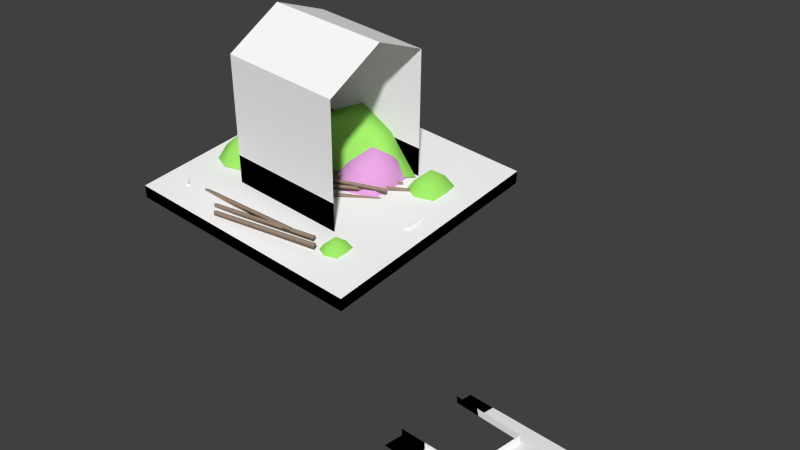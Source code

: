 # Source: tree_house.blend  (saved by Blender 2.65.0; exported with 4.5.12 LTS)
import bpy
from mathutils import Matrix  # noqa: F401  (used for matrix-valued properties, if any)

bpy.ops.wm.read_factory_settings(use_empty=True)
scene = bpy.context.scene
scene.name = 'Scene'

# ---- collections
col_collection_1 = bpy.data.collections.new('Collection 1'); scene.collection.children.link(col_collection_1)

# ---- materials (node trees are filled in below, after node groups)
mat_wood = bpy.data.materials.new('wood')
mat_wood.alpha_threshold = 0.0
mat_wood.use_transparent_shadow = False
mat_wood.diffuse_color = (1.0, 1.0, 1.0, 1.0)
mat_wood.roughness = 0.5
mat_wood.line_color = (0.0, 0.0, 0.0, 1.0)
mat_color = bpy.data.materials.new('color')
mat_color.alpha_threshold = 0.0
mat_color.use_transparent_shadow = False
mat_color.diffuse_color = (0.0, 0.0, 0.0, 1.0)
mat_color.roughness = 0.5
mat_color.line_color = (0.0, 0.0, 0.0, 1.0)
mat_fruit2 = bpy.data.materials.new('fruit2')
mat_fruit2.alpha_threshold = 0.0
mat_fruit2.use_transparent_shadow = False
mat_fruit2.diffuse_color = (0.3454, 0.8, 0.1369, 1.0)
mat_fruit2.roughness = 0.5
mat_fruit2.line_color = (0.0, 0.0, 0.0, 1.0)
mat_branch = bpy.data.materials.new('branch')
mat_branch.alpha_threshold = 0.0
mat_branch.use_transparent_shadow = False
mat_branch.diffuse_color = (0.3264, 0.2445, 0.1856, 1.0)
mat_branch.roughness = 0.5
mat_branch.line_color = (0.0, 0.0, 0.0, 1.0)
mat_fruit = bpy.data.materials.new('fruit')
mat_fruit.alpha_threshold = 0.0
mat_fruit.use_transparent_shadow = False
mat_fruit.diffuse_color = (0.8, 0.3709, 0.7651, 1.0)
mat_fruit.roughness = 0.5
mat_fruit.line_color = (0.0, 0.0, 0.0, 1.0)

# ---- material node trees

# ---- world
world_world = bpy.data.worlds.new('World'); scene.world = world_world
world_world.color = (0.05088, 0.05088, 0.05088)
world_world.use_sun_shadow = False
world_world.sun_shadow_jitter_overblur = 0.0
world_world.cycles.sampling_method = 'MANUAL'
world_world.cycles.sample_map_resolution = 256

# ---- meshes
me_cube_009 = bpy.data.meshes.new('Cube.009')
me_cube_009.from_pydata([(-0.5066, 0.6514, 0.7693), (0.8173, 0.6514, 0.7693), (-0.5066, 0.6514, 0.8836), (0.8173, 0.6514, 0.8836), (-0.5066, 0.6514, 0.7693), (0.8173, 0.6514, 0.7693), (-0.5066, 0.6514, 0.8836), (0.8173, 0.6514, 0.8836), (0.8173, 0.03437, 0.8836), (-0.5066, 0.03068, 0.8836), (-0.5066, 0.02584, 0.7693), (0.8173, 0.03017, 0.7693), (0.4071, 0.01992, 0.8836), (0.3441, 0.1806, 0.8836), (0.08776, 0.1835, 0.8836), (0.01141, 0.02934, 0.8836), (-0.5066, 0.1066, 0.8836), (-0.5066, 0.1435, 0.7693)], [], [(0, 17, 16, 2), (1, 0, 2, 3), (7, 6, 9, 15, 14, 13, 12, 8), (5, 11, 10, 4)])
me_cube_009.polygons.foreach_set('material_index', [1, 1, 0, 0])
_uv = me_cube_009.uv_layers.new(name='UVMap')
_uv.uv.foreach_set('vector', [9.965e-05, 9.926e-05, 0.3782, 9.926e-05, 0.4056, 9.926e-05, 9.965e-05, 9.926e-05, 9.926e-05, 0.9856, 9.965e-05, 9.926e-05, 9.965e-05, 9.926e-05, 9.926e-05, 0.9856, 9.926e-05, 0.9856, 9.965e-05, 9.926e-05, 0.4622, 9.926e-05, 0.4631, 0.3856, 0.3482, 0.4425, 0.3504, 0.6335, 0.4701, 0.6804, 0.4594, 0.9856, 9.926e-05, 0.9856, 0.4625, 0.9856, 0.4658, 9.926e-05, 9.965e-05, 9.926e-05])
me_cube_009.materials.append(mat_wood)
me_cube_009.materials.append(mat_color)
me_cube_009.use_remesh_preserve_volume = False
me_cube_009.use_remesh_preserve_attributes = False
me_cube_009.use_mirror_vertex_groups = False
me_cube_009.update()
me_cube_007 = bpy.data.meshes.new('Cube.007')
me_cube_007.from_pydata([(-0.2854, -0.4688, 0.8881), (-0.2854, 0.4593, 0.8881), (-0.2854, -0.4688, 2.02), (-0.2854, 0.4593, 2.02), (0.6427, 0.4593, 2.02), (0.6427, -0.4688, 2.02), (0.6427, 0.01711, 2.256), (-0.2854, -0.0002316, 2.256), (-0.2854, -0.4688, 1.142), (-0.2854, 0.4593, 1.144)], [], [(8, 9, 1, 0), (6, 4, 3, 7), (5, 6, 7, 2), (2, 7, 3, 9, 8)])
me_cube_007.polygons.foreach_set('material_index', [1, 0, 0, 0])
_uv = me_cube_007.uv_layers.new(name='UVMap')
_uv.uv.foreach_set('vector', [0.7239, 0.2239, 8.507e-05, 0.2258, 8.507e-05, 8.507e-05, 0.7239, 8.535e-05, 0.9999, 0.5235, 0.9999, 0.9999, 9.998e-05, 0.9999, 0.0001, 0.5049, 0.9999, 9.998e-05, 0.9999, 0.5235, 0.0001, 0.5049, 0.0001, 0.0001001, 0.7239, 0.9999, 0.3585, 0.9999, 8.507e-05, 0.9999, 8.507e-05, 0.2258, 0.7239, 0.2239])
me_cube_007.materials.append(mat_wood)
me_cube_007.materials.append(mat_color)
me_cube_007.use_remesh_preserve_volume = False
me_cube_007.use_remesh_preserve_attributes = False
me_cube_007.use_mirror_vertex_groups = False
me_cube_007.update()
me_cube_006 = bpy.data.meshes.new('Cube.006')
me_cube_006.from_pydata([(-0.2854, 0.4593, 0.8881), (0.6427, 0.4593, 0.8881), (-0.2854, 0.4593, 2.02), (0.6427, 0.4593, 2.02), (0.6427, 0.4593, 1.146), (-0.2854, 0.4593, 1.144)], [], [(5, 4, 1, 0), (2, 3, 4, 5)])
me_cube_006.polygons.foreach_set('material_index', [1, 0])
_uv = me_cube_006.uv_layers.new(name='UVMap')
_uv.uv.foreach_set('vector', [0.7239, 0.2258, 8.507e-05, 0.2279, 8.507e-05, 8.507e-05, 0.7239, 8.53e-05, 0.7239, 0.9999, 8.507e-05, 0.9999, 8.507e-05, 0.2279, 0.7239, 0.2258])
me_cube_006.materials.append(mat_wood)
me_cube_006.materials.append(mat_color)
me_cube_006.use_remesh_preserve_volume = False
me_cube_006.use_remesh_preserve_attributes = False
me_cube_006.use_mirror_vertex_groups = False
me_cube_006.update()
me_cube_005 = bpy.data.meshes.new('Cube.005')
me_cube_005.from_pydata([(-0.2854, -0.4688, 0.8881), (0.6427, -0.4688, 0.8881), (-0.2854, -0.4688, 2.02), (0.6427, -0.4688, 2.02), (-0.2854, -0.4688, 1.142), (0.6427, -0.4688, 1.145)], [], [(5, 4, 0, 1), (3, 2, 4, 5)])
me_cube_005.polygons.foreach_set('material_index', [1, 0])
_uv = me_cube_005.uv_layers.new(name='UVMap')
_uv.uv.foreach_set('vector', [0.7239, 0.2273, 8.507e-05, 0.2239, 8.507e-05, 8.507e-05, 0.7239, 8.516e-05, 0.7239, 0.9999, 8.507e-05, 0.9999, 8.507e-05, 0.2239, 0.7239, 0.2273])
me_cube_005.materials.append(mat_wood)
me_cube_005.materials.append(mat_color)
me_cube_005.use_remesh_preserve_volume = False
me_cube_005.use_remesh_preserve_attributes = False
me_cube_005.use_mirror_vertex_groups = False
me_cube_005.update()
me_cone_006 = bpy.data.meshes.new('Cone.006')
me_cone_006.from_pydata([(0.0, 1.0, -0.9718), (1.0, -4.371e-08, -0.9718), (-8.742e-08, -1.0, -0.9718), (0.0, 0.0, 0.4249), (-1.0, 1.192e-08, -0.9718), (0.59, -0.4896, -0.9718), (-0.7595, -0.624, -0.9718), (-0.6365, 7.59e-09, -0.2447), (-0.4782, -0.3929, -0.2312), (0.3373, -0.2799, -0.115), (0.524, -2.291e-08, -0.01981), (-5.07e-08, -0.5799, -0.1316)], [], [(3, 7, 8), (0, 3, 10, 1), (4, 7, 3, 0), (3, 11, 9), (10, 3, 9), (11, 3, 8), (1, 10, 9, 5), (2, 11, 8, 6), (11, 2, 5, 9), (7, 4, 6, 8)])
me_cone_006.polygons.foreach_set('use_smooth', [True] * 10)
_uv = me_cone_006.uv_layers.new(name='UVMap')
_uv.uv.foreach_set('vector', [0.3998, 0.514, 0.2198, 0.699, 0.1943, 0.4684, 0.6992, 1.273, 0.3998, 0.514, 0.5313, 0.4215, 0.925, 0.07058, -0.08169, 1.05, 0.2198, 0.699, 0.3998, 0.514, 0.6992, 1.273, 0.3998, 0.514, 0.3178, 0.2834, 0.4514, 0.3142, 0.5313, 0.4215, 0.3998, 0.514, 0.4514, 0.3142, 0.3178, 0.2834, 0.3998, 0.514, 0.1943, 0.4684, 0.925, 0.07058, 0.5313, 0.4215, 0.4514, 0.3142, 0.5948, -0.2726, 0.08183, -0.2726, 0.3178, 0.2834, 0.1943, 0.4684, -0.1981, 0.4358, 0.3178, 0.2834, 0.08183, -0.2726, 0.5948, -0.2726, 0.4514, 0.3142, 0.2198, 0.699, -0.08169, 1.05, -0.1981, 0.4358, 0.1943, 0.4684])
me_cone_006.materials.append(mat_fruit2)
me_cone_006.use_remesh_preserve_volume = False
me_cone_006.use_remesh_preserve_attributes = False
me_cone_006.use_mirror_vertex_groups = False
me_cone_006.update()
me_cone_005 = bpy.data.meshes.new('Cone.005')
me_cone_005.from_pydata([(0.0, 1.0, -0.9718), (1.0, -4.371e-08, -0.9718), (-8.742e-08, -1.0, -0.9718), (0.0, 0.0, 0.4249), (-1.0, 1.192e-08, -0.9718), (0.59, -0.4896, -0.9718), (-0.7595, -0.624, -0.9718), (-0.6365, 7.59e-09, -0.2447), (-0.4782, -0.3929, -0.2312), (0.3373, -0.2799, -0.115), (0.524, -2.291e-08, -0.01981), (-5.07e-08, -0.5799, -0.1316)], [], [(3, 7, 8), (0, 3, 10, 1), (4, 7, 3, 0), (3, 11, 9), (10, 3, 9), (11, 3, 8), (1, 10, 9, 5), (2, 11, 8, 6), (11, 2, 5, 9), (7, 4, 6, 8)])
me_cone_005.polygons.foreach_set('use_smooth', [True] * 10)
_uv = me_cone_005.uv_layers.new(name='UVMap')
_uv.uv.foreach_set('vector', [0.3998, 0.514, 0.2198, 0.699, 0.1943, 0.4684, 0.6992, 1.273, 0.3998, 0.514, 0.5313, 0.4215, 0.925, 0.07058, -0.08169, 1.05, 0.2198, 0.699, 0.3998, 0.514, 0.6992, 1.273, 0.3998, 0.514, 0.3178, 0.2834, 0.4514, 0.3142, 0.5313, 0.4215, 0.3998, 0.514, 0.4514, 0.3142, 0.3178, 0.2834, 0.3998, 0.514, 0.1943, 0.4684, 0.925, 0.07058, 0.5313, 0.4215, 0.4514, 0.3142, 0.5948, -0.2726, 0.08183, -0.2726, 0.3178, 0.2834, 0.1943, 0.4684, -0.1981, 0.4358, 0.3178, 0.2834, 0.08183, -0.2726, 0.5948, -0.2726, 0.4514, 0.3142, 0.2198, 0.699, -0.08169, 1.05, -0.1981, 0.4358, 0.1943, 0.4684])
me_cone_005.materials.append(mat_fruit2)
me_cone_005.use_remesh_preserve_volume = False
me_cone_005.use_remesh_preserve_attributes = False
me_cone_005.use_mirror_vertex_groups = False
me_cone_005.update()
me_cone_004 = bpy.data.meshes.new('Cone.004')
me_cone_004.from_pydata([(0.0, 1.0, -0.9718), (1.0, -4.371e-08, -0.9718), (-8.742e-08, -1.0, -0.9718), (0.0, 0.0, 0.4249), (-1.0, 1.192e-08, -0.9718), (0.59, -0.4896, -0.9718), (-0.7595, -0.624, -0.9718), (-0.6365, 7.59e-09, -0.2447), (-0.4782, -0.3929, -0.2312), (0.3373, -0.2799, -0.115), (0.524, -2.291e-08, -0.01981), (-5.07e-08, -0.5799, -0.1316)], [], [(3, 7, 8), (0, 3, 10, 1), (4, 7, 3, 0), (3, 11, 9), (10, 3, 9), (11, 3, 8), (1, 10, 9, 5), (2, 11, 8, 6), (11, 2, 5, 9), (7, 4, 6, 8)])
me_cone_004.polygons.foreach_set('use_smooth', [True] * 10)
_uv = me_cone_004.uv_layers.new(name='UVMap')
_uv.uv.foreach_set('vector', [0.3998, 0.514, 0.2198, 0.699, 0.1943, 0.4684, 0.6992, 1.273, 0.3998, 0.514, 0.5313, 0.4215, 0.925, 0.07058, -0.08169, 1.05, 0.2198, 0.699, 0.3998, 0.514, 0.6992, 1.273, 0.3998, 0.514, 0.3178, 0.2834, 0.4514, 0.3142, 0.5313, 0.4215, 0.3998, 0.514, 0.4514, 0.3142, 0.3178, 0.2834, 0.3998, 0.514, 0.1943, 0.4684, 0.925, 0.07058, 0.5313, 0.4215, 0.4514, 0.3142, 0.5948, -0.2726, 0.08183, -0.2726, 0.3178, 0.2834, 0.1943, 0.4684, -0.1981, 0.4358, 0.3178, 0.2834, 0.08183, -0.2726, 0.5948, -0.2726, 0.4514, 0.3142, 0.2198, 0.699, -0.08169, 1.05, -0.1981, 0.4358, 0.1943, 0.4684])
me_cone_004.materials.append(mat_fruit2)
me_cone_004.use_remesh_preserve_volume = False
me_cone_004.use_remesh_preserve_attributes = False
me_cone_004.use_mirror_vertex_groups = False
me_cone_004.update()
me_cone_003 = bpy.data.meshes.new('Cone.003')
me_cone_003.from_pydata([(0.0, 1.0, -0.9718), (1.0, -4.371e-08, -0.9718), (-8.742e-08, -1.0, -0.9718), (0.0, 0.0, 0.4249), (-1.0, 1.192e-08, -0.9718), (0.59, -0.4896, -0.9718), (-0.7595, -0.624, -0.9718), (-0.6365, 7.59e-09, -0.2447), (-0.4782, -0.3929, -0.2312), (0.3373, -0.2799, -0.115), (0.524, -2.291e-08, -0.01981), (-5.07e-08, -0.5799, -0.1316)], [], [(3, 7, 8), (0, 3, 10, 1), (4, 7, 3, 0), (3, 11, 9), (10, 3, 9), (11, 3, 8), (1, 10, 9, 5), (2, 11, 8, 6), (11, 2, 5, 9), (7, 4, 6, 8)])
me_cone_003.polygons.foreach_set('use_smooth', [True] * 10)
_uv = me_cone_003.uv_layers.new(name='UVMap')
_uv.uv.foreach_set('vector', [0.3998, 0.514, 0.2198, 0.699, 0.1943, 0.4684, 0.6992, 1.273, 0.3998, 0.514, 0.5313, 0.4215, 0.925, 0.07058, -0.08169, 1.05, 0.2198, 0.699, 0.3998, 0.514, 0.6992, 1.273, 0.3998, 0.514, 0.3178, 0.2834, 0.4514, 0.3142, 0.5313, 0.4215, 0.3998, 0.514, 0.4514, 0.3142, 0.3178, 0.2834, 0.3998, 0.514, 0.1943, 0.4684, 0.925, 0.07058, 0.5313, 0.4215, 0.4514, 0.3142, 0.5948, -0.2726, 0.08183, -0.2726, 0.3178, 0.2834, 0.1943, 0.4684, -0.1981, 0.4358, 0.3178, 0.2834, 0.08183, -0.2726, 0.5948, -0.2726, 0.4514, 0.3142, 0.2198, 0.699, -0.08169, 1.05, -0.1981, 0.4358, 0.1943, 0.4684])
me_cone_003.materials.append(mat_fruit2)
me_cone_003.use_remesh_preserve_volume = False
me_cone_003.use_remesh_preserve_attributes = False
me_cone_003.use_mirror_vertex_groups = False
me_cone_003.update()
me_cone_002 = bpy.data.meshes.new('Cone.002')
me_cone_002.from_pydata([(0.0, 1.0, -0.9718), (1.0, -4.371e-08, -0.9718), (-8.742e-08, -1.0, -0.9718), (0.0, 0.0, 0.4249), (-1.0, 1.192e-08, -0.9718), (0.59, -0.4896, -0.9718), (-0.7595, -0.624, -0.9718), (-0.6365, 7.59e-09, -0.2447), (-0.4782, -0.3929, -0.2312), (0.3373, -0.2799, -0.115), (0.524, -2.291e-08, -0.01981), (-5.07e-08, -0.5799, -0.1316)], [], [(3, 7, 8), (0, 3, 10, 1), (4, 7, 3, 0), (3, 11, 9), (10, 3, 9), (11, 3, 8), (1, 10, 9, 5), (2, 11, 8, 6), (11, 2, 5, 9), (7, 4, 6, 8)])
me_cone_002.polygons.foreach_set('use_smooth', [True] * 10)
_uv = me_cone_002.uv_layers.new(name='UVMap')
_uv.uv.foreach_set('vector', [0.3998, 0.514, 0.2198, 0.699, 0.1943, 0.4684, 0.6992, 1.273, 0.3998, 0.514, 0.5313, 0.4215, 0.925, 0.07058, -0.08169, 1.05, 0.2198, 0.699, 0.3998, 0.514, 0.6992, 1.273, 0.3998, 0.514, 0.3178, 0.2834, 0.4514, 0.3142, 0.5313, 0.4215, 0.3998, 0.514, 0.4514, 0.3142, 0.3178, 0.2834, 0.3998, 0.514, 0.1943, 0.4684, 0.925, 0.07058, 0.5313, 0.4215, 0.4514, 0.3142, 0.5948, -0.2726, 0.08183, -0.2726, 0.3178, 0.2834, 0.1943, 0.4684, -0.1981, 0.4358, 0.3178, 0.2834, 0.08183, -0.2726, 0.5948, -0.2726, 0.4514, 0.3142, 0.2198, 0.699, -0.08169, 1.05, -0.1981, 0.4358, 0.1943, 0.4684])
me_cone_002.materials.append(mat_fruit2)
me_cone_002.use_remesh_preserve_volume = False
me_cone_002.use_remesh_preserve_attributes = False
me_cone_002.use_mirror_vertex_groups = False
me_cone_002.update()
me_cylinder_008 = bpy.data.meshes.new('Cylinder.008')
me_cylinder_008.from_pydata([(0.0, 1.0, -1.0), (0.0, 1.0, 1.0), (0.866, -0.5, -1.0), (0.866, -0.5, 1.0), (-0.866, -0.5, -1.0), (-0.866, -0.5, 1.0)], [], [(0, 1, 3, 2), (3, 1, 5), (2, 3, 5, 4), (4, 5, 1, 0), (0, 2, 4)])
me_cylinder_008.polygons.foreach_set('use_smooth', [True] * 5)
_uv = me_cylinder_008.uv_layers.new(name='UV coord')
_uv.uv.foreach_set('vector', [0.0, 0.0, 1.0, 0.0, 1.0, 1.0, 0.0, 1.0, 0.0, 0.0, 1.0, 0.0, 1.0, 1.0, 0.0, 0.0, 1.0, 0.0, 1.0, 1.0, 0.0, 1.0, 0.0, 0.0, 1.0, 0.0, 1.0, 1.0, 0.0, 1.0, 0.0, 0.0, 1.0, 0.0, 1.0, 1.0])
me_cylinder_008.materials.append(mat_branch)
me_cylinder_008.use_remesh_preserve_volume = False
me_cylinder_008.use_remesh_preserve_attributes = False
me_cylinder_008.use_mirror_vertex_groups = False
me_cylinder_008.update()
me_cone_001 = bpy.data.meshes.new('Cone.001')
me_cone_001.from_pydata([(0.0, 1.0, -0.9718), (1.0, -4.371e-08, -0.9718), (-8.742e-08, -1.0, -0.9718), (0.0, 0.0, 0.4249), (-1.0, 1.192e-08, -0.9718), (0.59, -0.4896, -0.9718), (-0.7595, -0.624, -0.9718), (-0.6365, 7.59e-09, -0.2447), (-0.4782, -0.3929, -0.2312), (0.3373, -0.2799, -0.115), (0.524, -2.291e-08, -0.01981), (-5.07e-08, -0.5799, -0.1316)], [], [(3, 7, 8), (0, 3, 10, 1), (4, 7, 3, 0), (3, 11, 9), (10, 3, 9), (11, 3, 8), (1, 10, 9, 5), (2, 11, 8, 6), (11, 2, 5, 9), (7, 4, 6, 8)])
me_cone_001.polygons.foreach_set('use_smooth', [True] * 10)
_uv = me_cone_001.uv_layers.new(name='UVMap')
_uv.uv.foreach_set('vector', [0.3998, 0.514, 0.2198, 0.699, 0.1943, 0.4684, 0.6992, 1.273, 0.3998, 0.514, 0.5313, 0.4215, 0.925, 0.07058, -0.08169, 1.05, 0.2198, 0.699, 0.3998, 0.514, 0.6992, 1.273, 0.3998, 0.514, 0.3178, 0.2834, 0.4514, 0.3142, 0.5313, 0.4215, 0.3998, 0.514, 0.4514, 0.3142, 0.3178, 0.2834, 0.3998, 0.514, 0.1943, 0.4684, 0.925, 0.07058, 0.5313, 0.4215, 0.4514, 0.3142, 0.5948, -0.2726, 0.08183, -0.2726, 0.3178, 0.2834, 0.1943, 0.4684, -0.1981, 0.4358, 0.3178, 0.2834, 0.08183, -0.2726, 0.5948, -0.2726, 0.4514, 0.3142, 0.2198, 0.699, -0.08169, 1.05, -0.1981, 0.4358, 0.1943, 0.4684])
me_cone_001.materials.append(mat_fruit)
me_cone_001.use_remesh_preserve_volume = False
me_cone_001.use_remesh_preserve_attributes = False
me_cone_001.use_mirror_vertex_groups = False
me_cone_001.update()
me_cylinder_007 = bpy.data.meshes.new('Cylinder.007')
me_cylinder_007.from_pydata([(0.0, 1.0, -1.0), (0.0, 1.0, 1.0), (0.866, -0.5, -1.0), (0.866, -0.5, 1.0), (-0.866, -0.5, -1.0), (-0.866, -0.5, 1.0)], [], [(0, 1, 3, 2), (3, 1, 5), (2, 3, 5, 4), (4, 5, 1, 0), (0, 2, 4)])
me_cylinder_007.polygons.foreach_set('use_smooth', [True] * 5)
_uv = me_cylinder_007.uv_layers.new(name='UV coord')
_uv.uv.foreach_set('vector', [0.0, 0.0, 1.0, 0.0, 1.0, 1.0, 0.0, 1.0, 0.0, 0.0, 1.0, 0.0, 1.0, 1.0, 0.0, 0.0, 1.0, 0.0, 1.0, 1.0, 0.0, 1.0, 0.0, 0.0, 1.0, 0.0, 1.0, 1.0, 0.0, 1.0, 0.0, 0.0, 1.0, 0.0, 1.0, 1.0])
me_cylinder_007.materials.append(mat_branch)
me_cylinder_007.use_remesh_preserve_volume = False
me_cylinder_007.use_remesh_preserve_attributes = False
me_cylinder_007.use_mirror_vertex_groups = False
me_cylinder_007.update()
me_cylinder_006 = bpy.data.meshes.new('Cylinder.006')
me_cylinder_006.from_pydata([(0.0, 1.0, -1.0), (0.0, 1.0, 1.0), (0.866, -0.5, -1.0), (0.866, -0.5, 1.0), (-0.866, -0.5, -1.0), (-0.866, -0.5, 1.0)], [], [(0, 1, 3, 2), (3, 1, 5), (2, 3, 5, 4), (4, 5, 1, 0), (0, 2, 4)])
me_cylinder_006.polygons.foreach_set('use_smooth', [True] * 5)
_uv = me_cylinder_006.uv_layers.new(name='UV coord')
_uv.uv.foreach_set('vector', [0.0, 0.0, 1.0, 0.0, 1.0, 1.0, 0.0, 1.0, 0.0, 0.0, 1.0, 0.0, 1.0, 1.0, 0.0, 0.0, 1.0, 0.0, 1.0, 1.0, 0.0, 1.0, 0.0, 0.0, 1.0, 0.0, 1.0, 1.0, 0.0, 1.0, 0.0, 0.0, 1.0, 0.0, 1.0, 1.0])
me_cylinder_006.materials.append(mat_branch)
me_cylinder_006.use_remesh_preserve_volume = False
me_cylinder_006.use_remesh_preserve_attributes = False
me_cylinder_006.use_mirror_vertex_groups = False
me_cylinder_006.update()
me_cylinder_005 = bpy.data.meshes.new('Cylinder.005')
me_cylinder_005.from_pydata([(0.0, 1.0, -1.0), (0.0, 1.0, 1.0), (0.866, -0.5, -1.0), (0.866, -0.5, 1.0), (-0.866, -0.5, -1.0), (-0.866, -0.5, 1.0)], [], [(0, 1, 3, 2), (3, 1, 5), (2, 3, 5, 4), (4, 5, 1, 0), (0, 2, 4)])
me_cylinder_005.polygons.foreach_set('use_smooth', [True] * 5)
_uv = me_cylinder_005.uv_layers.new(name='UV coord')
_uv.uv.foreach_set('vector', [0.0, 0.0, 1.0, 0.0, 1.0, 1.0, 0.0, 1.0, 0.0, 0.0, 1.0, 0.0, 1.0, 1.0, 0.0, 0.0, 1.0, 0.0, 1.0, 1.0, 0.0, 1.0, 0.0, 0.0, 1.0, 0.0, 1.0, 1.0, 0.0, 1.0, 0.0, 0.0, 1.0, 0.0, 1.0, 1.0])
me_cylinder_005.materials.append(mat_branch)
me_cylinder_005.use_remesh_preserve_volume = False
me_cylinder_005.use_remesh_preserve_attributes = False
me_cylinder_005.use_mirror_vertex_groups = False
me_cylinder_005.update()
me_cylinder_004 = bpy.data.meshes.new('Cylinder.004')
me_cylinder_004.from_pydata([(0.0, 1.0, -1.0), (0.0, 1.0, 1.0), (0.866, -0.5, -1.0), (0.866, -0.5, 1.0), (-0.866, -0.5, -1.0), (-0.866, -0.5, 1.0)], [], [(0, 1, 3, 2), (3, 1, 5), (2, 3, 5, 4), (4, 5, 1, 0), (0, 2, 4)])
me_cylinder_004.polygons.foreach_set('use_smooth', [True] * 5)
_uv = me_cylinder_004.uv_layers.new(name='UV coord')
_uv.uv.foreach_set('vector', [0.0, 0.0, 1.0, 0.0, 1.0, 1.0, 0.0, 1.0, 0.0, 0.0, 1.0, 0.0, 1.0, 1.0, 0.0, 0.0, 1.0, 0.0, 1.0, 1.0, 0.0, 1.0, 0.0, 0.0, 1.0, 0.0, 1.0, 1.0, 0.0, 1.0, 0.0, 0.0, 1.0, 0.0, 1.0, 1.0])
me_cylinder_004.materials.append(mat_branch)
me_cylinder_004.use_remesh_preserve_volume = False
me_cylinder_004.use_remesh_preserve_attributes = False
me_cylinder_004.use_mirror_vertex_groups = False
me_cylinder_004.update()
me_cylinder_003 = bpy.data.meshes.new('Cylinder.003')
me_cylinder_003.from_pydata([(0.0, 1.0, -1.0), (0.0, 1.0, 1.0), (0.866, -0.5, -1.0), (0.866, -0.5, 1.0), (-0.866, -0.5, -1.0), (-0.866, -0.5, 1.0)], [], [(0, 1, 3, 2), (3, 1, 5), (2, 3, 5, 4), (4, 5, 1, 0), (0, 2, 4)])
me_cylinder_003.polygons.foreach_set('use_smooth', [True] * 5)
_uv = me_cylinder_003.uv_layers.new(name='UV coord')
_uv.uv.foreach_set('vector', [0.0, 0.0, 1.0, 0.0, 1.0, 1.0, 0.0, 1.0, 0.0, 0.0, 1.0, 0.0, 1.0, 1.0, 0.0, 0.0, 1.0, 0.0, 1.0, 1.0, 0.0, 1.0, 0.0, 0.0, 1.0, 0.0, 1.0, 1.0, 0.0, 1.0, 0.0, 0.0, 1.0, 0.0, 1.0, 1.0])
me_cylinder_003.materials.append(mat_branch)
me_cylinder_003.use_remesh_preserve_volume = False
me_cylinder_003.use_remesh_preserve_attributes = False
me_cylinder_003.use_mirror_vertex_groups = False
me_cylinder_003.update()
me_cylinder_002 = bpy.data.meshes.new('Cylinder.002')
me_cylinder_002.from_pydata([(0.0, 1.0, -1.0), (0.0, 1.0, 1.0), (0.866, -0.5, -1.0), (0.866, -0.5, 1.0), (-0.866, -0.5, -1.0), (-0.866, -0.5, 1.0)], [], [(0, 1, 3, 2), (3, 1, 5), (2, 3, 5, 4), (4, 5, 1, 0), (0, 2, 4)])
me_cylinder_002.polygons.foreach_set('use_smooth', [True] * 5)
_uv = me_cylinder_002.uv_layers.new(name='UV coord')
_uv.uv.foreach_set('vector', [0.0, 0.0, 1.0, 0.0, 1.0, 1.0, 0.0, 1.0, 0.0, 0.0, 1.0, 0.0, 1.0, 1.0, 0.0, 0.0, 1.0, 0.0, 1.0, 1.0, 0.0, 1.0, 0.0, 0.0, 1.0, 0.0, 1.0, 1.0, 0.0, 1.0, 0.0, 0.0, 1.0, 0.0, 1.0, 1.0])
me_cylinder_002.materials.append(mat_branch)
me_cylinder_002.use_remesh_preserve_volume = False
me_cylinder_002.use_remesh_preserve_attributes = False
me_cylinder_002.use_mirror_vertex_groups = False
me_cylinder_002.update()
me_cylinder_001 = bpy.data.meshes.new('Cylinder.001')
me_cylinder_001.from_pydata([(0.0, 1.0, -1.0), (0.0, 1.0, 1.0), (0.866, -0.5, -1.0), (0.866, -0.5, 1.0), (-0.866, -0.5, -1.0), (-0.866, -0.5, 1.0)], [], [(0, 1, 3, 2), (3, 1, 5), (2, 3, 5, 4), (4, 5, 1, 0), (0, 2, 4)])
me_cylinder_001.polygons.foreach_set('use_smooth', [True] * 5)
_uv = me_cylinder_001.uv_layers.new(name='UV coord')
_uv.uv.foreach_set('vector', [0.0, 0.0, 1.0, 0.0, 1.0, 1.0, 0.0, 1.0, 0.0, 0.0, 1.0, 0.0, 1.0, 1.0, 0.0, 0.0, 1.0, 0.0, 1.0, 1.0, 0.0, 1.0, 0.0, 0.0, 1.0, 0.0, 1.0, 1.0, 0.0, 1.0, 0.0, 0.0, 1.0, 0.0, 1.0, 1.0])
me_cylinder_001.materials.append(mat_branch)
me_cylinder_001.use_remesh_preserve_volume = False
me_cylinder_001.use_remesh_preserve_attributes = False
me_cylinder_001.use_mirror_vertex_groups = False
me_cylinder_001.update()
me_cylinder = bpy.data.meshes.new('Cylinder')
me_cylinder.from_pydata([(0.0, 1.0, -1.0), (0.0, 1.0, 1.0), (0.866, -0.5, -1.0), (0.866, -0.5, 1.0), (-0.866, -0.5, -1.0), (-0.866, -0.5, 1.0)], [], [(0, 1, 3, 2), (3, 1, 5), (2, 3, 5, 4), (4, 5, 1, 0), (0, 2, 4)])
me_cylinder.polygons.foreach_set('use_smooth', [True] * 5)
_uv = me_cylinder.uv_layers.new(name='UV coord')
_uv.uv.foreach_set('vector', [0.0, 0.0, 1.0, 0.0, 1.0, 1.0, 0.0, 1.0, 0.0, 0.0, 1.0, 0.0, 1.0, 1.0, 0.0, 0.0, 1.0, 0.0, 1.0, 1.0, 0.0, 1.0, 0.0, 0.0, 1.0, 0.0, 1.0, 1.0, 0.0, 1.0, 0.0, 0.0, 1.0, 0.0, 1.0, 1.0])
me_cylinder.materials.append(mat_branch)
me_cylinder.use_remesh_preserve_volume = False
me_cylinder.use_remesh_preserve_attributes = False
me_cylinder.use_mirror_vertex_groups = False
me_cylinder.update()
me_cone = bpy.data.meshes.new('Cone')
me_cone.from_pydata([(9.313e-09, 0.7901, -0.9718), (1.0, 0.05195, -0.9718), (-8.742e-08, -1.0, -0.9718), (1.118e-08, 0.9257, 0.4249), (-0.6979, 1.338, -0.9718), (0.59, -0.4896, -0.9718), (-0.7595, -0.624, -0.9718), (-0.6365, 1.258, -0.2447), (-0.4782, -0.3929, -0.2312), (0.3373, -0.2799, -0.115), (0.524, 0.498, -0.01981), (-5.07e-08, -0.5799, -0.1316)], [], [(3, 7, 8), (0, 3, 10, 1), (4, 7, 3, 0), (3, 11, 9), (10, 3, 9), (11, 3, 8), (1, 10, 9, 5), (2, 11, 8, 6), (11, 2, 5, 9), (7, 4, 6, 8)])
me_cone.polygons.foreach_set('use_smooth', [True] * 10)
_uv = me_cone.uv_layers.new(name='UVMap')
_uv.uv.foreach_set('vector', [0.3998, 0.514, 0.2198, 0.699, 0.1943, 0.4684, 0.6992, 1.273, 0.3998, 0.514, 0.5313, 0.4215, 0.925, 0.07058, -0.08169, 1.05, 0.2198, 0.699, 0.3998, 0.514, 0.6992, 1.273, 0.3998, 0.514, 0.3178, 0.2834, 0.4514, 0.3142, 0.5313, 0.4215, 0.3998, 0.514, 0.4514, 0.3142, 0.3178, 0.2834, 0.3998, 0.514, 0.1943, 0.4684, 0.925, 0.07058, 0.5313, 0.4215, 0.4514, 0.3142, 0.5948, -0.2726, 0.08183, -0.2726, 0.3178, 0.2834, 0.1943, 0.4684, -0.1981, 0.4358, 0.3178, 0.2834, 0.08183, -0.2726, 0.5948, -0.2726, 0.4514, 0.3142, 0.2198, 0.699, -0.08169, 1.05, -0.1981, 0.4358, 0.1943, 0.4684])
me_cone.materials.append(mat_fruit2)
me_cone.use_remesh_preserve_volume = False
me_cone.use_remesh_preserve_attributes = False
me_cone.use_mirror_vertex_groups = False
me_cone.update()
me_cube_004 = bpy.data.meshes.new('Cube.004')
me_cube_004.from_pydata([(-0.5066, 0.6514, 0.7693), (0.8173, 0.6514, 0.7693), (-0.5066, -0.6917, 0.7693), (0.8173, -0.6917, 0.7693), (-0.5066, 0.6514, 0.8836), (0.8173, 0.6514, 0.8836), (-0.5066, -0.6917, 0.8836), (0.8173, -0.6917, 0.8836), (-0.5066, 0.6514, 0.7693), (0.8173, 0.6514, 0.7693), (-0.5066, -0.6917, 0.7693), (0.8173, -0.6917, 0.7693), (-0.5066, 0.6514, 0.8836), (0.8173, 0.6514, 0.8836), (-0.5066, -0.6917, 0.8836), (0.8173, -0.6917, 0.8836)], [], [(2, 3, 7, 6), (0, 2, 6, 4), (3, 1, 5, 7), (1, 0, 4, 5), (9, 11, 10, 8), (13, 12, 14, 15)])
_uv = me_cube_004.uv_layers.new(name='UVMap')
_uv.uv.foreach_set('vector', [0.9999, 9.926e-05, 0.9999, 0.9856, 0.9999, 0.9856, 0.9999, 9.926e-05, 9.965e-05, 9.926e-05, 0.9999, 9.926e-05, 0.9999, 9.926e-05, 9.965e-05, 9.926e-05, 0.9999, 0.9856, 9.926e-05, 0.9856, 9.926e-05, 0.9856, 0.9999, 0.9856, 9.926e-05, 0.9856, 9.965e-05, 9.926e-05, 9.965e-05, 9.926e-05, 9.926e-05, 0.9856, 9.926e-05, 0.9856, 0.9999, 0.9856, 0.9999, 9.926e-05, 9.965e-05, 9.926e-05, 9.926e-05, 0.9856, 9.965e-05, 9.926e-05, 0.9999, 9.926e-05, 0.9999, 0.9856])
me_cube_004.materials.append(mat_wood)
me_cube_004.use_remesh_preserve_volume = False
me_cube_004.use_remesh_preserve_attributes = False
me_cube_004.use_mirror_vertex_groups = False
me_cube_004.update()
me_cube_003 = bpy.data.meshes.new('Cube.003')
me_cube_003.from_pydata([(-0.5066, 0.6514, 0.7693), (0.8173, 0.6514, 0.7693), (-0.5066, -0.6917, 0.7693), (0.8173, -0.6917, 0.7693), (-0.5066, 0.6514, 0.8836), (0.8173, 0.6514, 0.8836), (-0.5066, -0.6917, 0.8836), (0.8173, -0.6917, 0.8836), (-0.5066, 0.6514, 0.7693), (0.8173, 0.6514, 0.7693), (-0.5066, -0.6917, 0.7693), (0.8173, -0.6917, 0.7693), (-0.5066, 0.6514, 0.8836), (0.8173, 0.6514, 0.8836), (-0.5066, -0.6917, 0.8836), (0.8173, -0.6917, 0.8836)], [], [(2, 3, 7, 6), (0, 2, 6, 4), (3, 1, 5, 7), (1, 0, 4, 5), (9, 11, 10, 8), (13, 12, 14, 15)])
_uv = me_cube_003.uv_layers.new(name='UVMap')
_uv.uv.foreach_set('vector', [0.9999, 9.926e-05, 0.9999, 0.9856, 0.9999, 0.9856, 0.9999, 9.926e-05, 9.965e-05, 9.926e-05, 0.9999, 9.926e-05, 0.9999, 9.926e-05, 9.965e-05, 9.926e-05, 0.9999, 0.9856, 9.926e-05, 0.9856, 9.926e-05, 0.9856, 0.9999, 0.9856, 9.926e-05, 0.9856, 9.965e-05, 9.926e-05, 9.965e-05, 9.926e-05, 9.926e-05, 0.9856, 9.926e-05, 0.9856, 0.9999, 0.9856, 0.9999, 9.926e-05, 9.965e-05, 9.926e-05, 9.926e-05, 0.9856, 9.965e-05, 9.926e-05, 0.9999, 9.926e-05, 0.9999, 0.9856])
me_cube_003.materials.append(mat_wood)
me_cube_003.use_remesh_preserve_volume = False
me_cube_003.use_remesh_preserve_attributes = False
me_cube_003.use_mirror_vertex_groups = False
me_cube_003.update()
me_cube_002 = bpy.data.meshes.new('Cube.002')
me_cube_002.from_pydata([(-0.5066, 0.6514, 0.7693), (0.8173, 0.6514, 0.7693), (-0.5066, -0.6917, 0.7693), (0.8173, -0.6917, 0.7693), (-0.5066, 0.6514, 0.8836), (0.8173, 0.6514, 0.8836), (-0.5066, -0.6917, 0.8836), (0.8173, -0.6917, 0.8836), (-0.5066, 0.6514, 0.7693), (0.8173, 0.6514, 0.7693), (-0.5066, -0.6917, 0.7693), (0.8173, -0.6917, 0.7693), (-0.5066, 0.6514, 0.8836), (0.8173, 0.6514, 0.8836), (-0.5066, -0.6917, 0.8836), (0.8173, -0.6917, 0.8836)], [], [(2, 3, 7, 6), (0, 2, 6, 4), (3, 1, 5, 7), (1, 0, 4, 5), (9, 11, 10, 8), (13, 12, 14, 15)])
_uv = me_cube_002.uv_layers.new(name='UVMap')
_uv.uv.foreach_set('vector', [0.9999, 9.926e-05, 0.9999, 0.9856, 0.9999, 0.9856, 0.9999, 9.926e-05, 9.965e-05, 9.926e-05, 0.9999, 9.926e-05, 0.9999, 9.926e-05, 9.965e-05, 9.926e-05, 0.9999, 0.9856, 9.926e-05, 0.9856, 9.926e-05, 0.9856, 0.9999, 0.9856, 9.926e-05, 0.9856, 9.965e-05, 9.926e-05, 9.965e-05, 9.926e-05, 9.926e-05, 0.9856, 9.926e-05, 0.9856, 0.9999, 0.9856, 0.9999, 9.926e-05, 9.965e-05, 9.926e-05, 9.926e-05, 0.9856, 9.965e-05, 9.926e-05, 0.9999, 9.926e-05, 0.9999, 0.9856])
me_cube_002.materials.append(mat_wood)
me_cube_002.use_remesh_preserve_volume = False
me_cube_002.use_remesh_preserve_attributes = False
me_cube_002.use_mirror_vertex_groups = False
me_cube_002.update()
me_cube_000 = bpy.data.meshes.new('Cube.000')
me_cube_000.from_pydata([(0.6427, 0.4593, 0.8881), (0.6427, -0.4688, 0.8881), (0.6427, 0.4593, 2.02), (0.6427, -0.4688, 2.02), (0.6427, -0.293, 0.8881), (0.6427, 0.3053, 0.8881), (0.6427, -0.2779, 1.6), (0.6427, 0.2867, 1.603), (0.5815, -0.293, 0.8881), (0.5815, 0.3053, 0.8881), (0.5815, -0.2779, 1.6), (0.5815, 0.2867, 1.603), (0.6427, 0.01711, 2.256), (0.6427, -0.4688, 1.145), (0.6427, -0.2876, 1.146), (0.6427, 0.4593, 1.146), (0.6427, 0.2987, 1.142), (0.5815, -0.2876, 1.144), (0.5815, 0.2992, 1.123)], [], [(14, 13, 1, 4), (14, 4, 8, 17), (7, 6, 10, 11), (16, 7, 11, 18), (15, 16, 5, 0), (2, 12, 3, 13, 14, 6, 7, 16, 15), (6, 14, 17, 10), (5, 16, 18, 9)])
me_cube_000.polygons.foreach_set('material_index', [1, 1, 0, 0, 1, 0, 0, 1])
_uv = me_cube_000.uv_layers.new(name='UVMap')
_uv.uv.foreach_set('vector', [0.5826, 0.201, 0.7239, 0.2273, 0.7239, 8.526e-05, 0.5868, 8.507e-05, 0.5826, 0.201, 0.5868, 8.507e-05, 0.5868, 8.507e-05, 0.5826, 0.2, 0.1347, 0.5579, 0.5751, 0.5557, 0.5751, 0.5557, 0.1347, 0.5579, 0.1253, 0.198, 0.1347, 0.5579, 0.1347, 0.5579, 0.1249, 0.1835, 8.552e-05, 0.2279, 0.1253, 0.198, 0.1202, 8.614e-05, 8.565e-05, 8.619e-05, 8.507e-05, 0.9999, 0.3449, 0.9999, 0.7239, 0.9999, 0.7239, 0.2273, 0.5826, 0.201, 0.5751, 0.5557, 0.1347, 0.5579, 0.1253, 0.198, 8.552e-05, 0.2279, 0.5751, 0.5557, 0.5826, 0.201, 0.5826, 0.2, 0.5751, 0.5557, 0.1202, 8.614e-05, 0.1253, 0.198, 0.1249, 0.1835, 0.1202, 8.614e-05])
me_cube_000.materials.append(mat_wood)
me_cube_000.materials.append(mat_color)
me_cube_000.use_remesh_preserve_volume = False
me_cube_000.use_remesh_preserve_attributes = False
me_cube_000.use_mirror_vertex_groups = False
me_cube_000.update()
me_cube_001 = bpy.data.meshes.new('Cube.001')
me_cube_001.from_pydata([(0.8173, 0.6514, 0.7693), (-0.5066, -0.6917, 0.7693), (0.8173, -0.6917, 0.7693), (0.8173, 0.6514, 0.8836), (-0.5066, -0.6917, 0.8836), (0.8173, -0.6917, 0.8836), (-0.5066, -0.6917, 0.7693), (0.8173, -0.6917, 0.7693), (-0.5066, -0.6917, 0.8836), (0.8173, -0.6917, 0.8836), (0.8173, 0.03437, 0.8836), (-0.5066, 0.03068, 0.8836), (-0.5066, 0.02584, 0.7693), (-0.5066, 0.0229, 0.7693), (0.8173, 0.03017, 0.7693), (0.4071, 0.01992, 0.8836), (0.3441, 0.1806, 0.8836), (0.08776, 0.1835, 0.8836), (0.01141, 0.02934, 0.8836), (-0.5066, 0.001262, 0.8836), (-0.5066, -0.01277, 0.7693), (-0.5066, -0.008341, 0.7693), (-0.5066, -0.01955, 0.8836), (-0.5066, 0.1066, 0.8836), (-0.5066, 0.1435, 0.7693)], [], [(1, 2, 5, 4), (2, 0, 3, 5), (14, 7, 6, 20, 12), (10, 15, 16, 17, 18, 11, 19, 22, 8, 9), (24, 13, 21, 1, 4, 23)])
me_cube_001.polygons.foreach_set('material_index', [1, 1, 0, 0, 1])
_uv = me_cube_001.uv_layers.new(name='UVMap')
_uv.uv.foreach_set('vector', [0.9999, 9.926e-05, 0.9999, 0.9856, 0.9999, 0.9856, 0.9999, 9.926e-05, 0.9999, 0.9856, 9.926e-05, 0.9856, 9.926e-05, 0.9856, 0.9999, 0.9856, 0.4625, 0.9856, 0.9999, 0.9856, 0.9999, 9.926e-05, 0.4945, 9.926e-05, 0.4658, 9.926e-05, 0.4594, 0.9856, 0.4701, 0.6804, 0.3504, 0.6335, 0.3482, 0.4425, 0.4631, 0.3856, 0.4622, 9.926e-05, 0.4841, 9.926e-05, 0.4995, 9.926e-05, 0.9999, 9.926e-05, 0.9999, 0.9856, 0.3782, 9.926e-05, 0.4679, 9.926e-05, 0.4912, 9.926e-05, 0.9999, 9.926e-05, 0.9999, 9.926e-05, 0.4056, 9.926e-05])
me_cube_001.materials.append(mat_wood)
me_cube_001.materials.append(mat_color)
me_cube_001.use_remesh_preserve_volume = False
me_cube_001.use_remesh_preserve_attributes = False
me_cube_001.use_mirror_vertex_groups = False
me_cube_001.update()

# ---- objects
ob_cube_008 = bpy.data.objects.new('Cube.008', me_cube_009)
ob_cube_007 = bpy.data.objects.new('Cube.007', me_cube_007)
ob_cube_006 = bpy.data.objects.new('Cube.006', me_cube_006)
ob_cube_005 = bpy.data.objects.new('Cube.005', me_cube_005)
ob_cone_006 = bpy.data.objects.new('Cone.006', me_cone_006)
ob_cone_005 = bpy.data.objects.new('Cone.005', me_cone_005)
ob_cone_004 = bpy.data.objects.new('Cone.004', me_cone_004)
ob_cone_003 = bpy.data.objects.new('Cone.003', me_cone_003)
ob_cone_002 = bpy.data.objects.new('Cone.002', me_cone_002)
ob_cylinder_008 = bpy.data.objects.new('Cylinder.008', me_cylinder_008)
ob_cone_001 = bpy.data.objects.new('Cone.001', me_cone_001)
ob_cylinder_007 = bpy.data.objects.new('Cylinder.007', me_cylinder_007)
ob_cylinder_006 = bpy.data.objects.new('Cylinder.006', me_cylinder_006)
ob_cylinder_005 = bpy.data.objects.new('Cylinder.005', me_cylinder_005)
ob_cylinder_004 = bpy.data.objects.new('Cylinder.004', me_cylinder_004)
ob_cylinder_003 = bpy.data.objects.new('Cylinder.003', me_cylinder_003)
ob_cylinder_002 = bpy.data.objects.new('Cylinder.002', me_cylinder_002)
ob_cylinder_001 = bpy.data.objects.new('Cylinder.001', me_cylinder_001)
ob_cylinder = bpy.data.objects.new('Cylinder', me_cylinder)
ob_cone = bpy.data.objects.new('Cone', me_cone)
ob_cube_004 = bpy.data.objects.new('Cube.004', me_cube_004)
ob_cube_003 = bpy.data.objects.new('Cube.003', me_cube_003)
ob_cube_002 = bpy.data.objects.new('Cube.002', me_cube_002)
ob_cube_001 = bpy.data.objects.new('Cube.001', me_cube_000)
ob_cube = bpy.data.objects.new('Cube', me_cube_001)

# ---- transforms, parenting, visibility, modifiers, constraints
ob_cube_008.location = (-0.4496, 0.1416, 1.382)
ob_cube_008.rotation_euler = (0.1217, 0.1153, 0.0)
ob_cube_008.scale = (2.116, 2.085, 1.339)
ob_cube_008.lineart.crease_threshold = 0.0
ob_cube_007.location = (-0.387, 0.07311, 1.366)
ob_cube_007.rotation_euler = (0.1217, 0.1153, 0.0)
ob_cube_007.scale = (1.439, 1.418, 1.339)
ob_cube_007.lineart.crease_threshold = 0.0
ob_cube_006.location = (-0.387, 0.07311, 1.366)
ob_cube_006.rotation_euler = (0.1217, 0.1153, 0.0)
ob_cube_006.scale = (1.439, 1.418, 1.339)
ob_cube_006.lineart.crease_threshold = 0.0
ob_cube_005.location = (-0.387, 0.07311, 1.366)
ob_cube_005.rotation_euler = (0.1217, 0.1153, 0.0)
ob_cube_005.scale = (1.439, 1.418, 1.339)
ob_cube_005.lineart.crease_threshold = 0.0
ob_cone_006.location = (-1.086, 0.2314, 2.846)
ob_cone_006.rotation_euler = (0.1519, -0.07082, 1.188)
ob_cone_006.scale = (0.2189, 0.2189, 0.1806)
ob_cone_006.lineart.crease_threshold = 0.0
ob_cone_005.location = (-0.9761, -0.09166, 2.773)
ob_cone_005.rotation_euler = (0.1439, 0.08588, 0.2202)
ob_cone_005.scale = (0.2796, 0.2796, 0.1692)
ob_cone_005.lineart.crease_threshold = 0.0
ob_cone_004.location = (-0.972, -0.4077, 2.808)
ob_cone_004.rotation_euler = (0.1673, -0.006489, 0.793)
ob_cone_004.scale = (0.2796, 0.2796, 0.2306)
ob_cone_004.lineart.crease_threshold = 0.0
ob_cone_003.location = (0.8544, -0.9195, 2.393)
ob_cone_003.rotation_euler = (0.1673, -0.006489, 0.793)
ob_cone_003.scale = (0.1893, 0.1893, 0.1263)
ob_cone_003.lineart.crease_threshold = 0.0
ob_cone_002.location = (0.9191, 0.484, 2.614)
ob_cone_002.rotation_euler = (0.1673, -0.006489, 0.793)
ob_cone_002.scale = (0.2813, 0.2813, 0.1878)
ob_cone_002.lineart.crease_threshold = 0.0
ob_cylinder_008.location = (0.1407, -0.3448, 2.485)
ob_cylinder_008.rotation_euler = (0.7176, -1.445, -0.08545)
ob_cylinder_008.scale = (0.03346, 0.03346, 0.609)
ob_cylinder_008.lineart.crease_threshold = 0.0
ob_cone_001.location = (0.3348, 0.2216, 2.763)
ob_cone_001.rotation_euler = (0.1673, -0.006489, 0.793)
ob_cone_001.scale = (0.4155, 0.4155, 0.2773)
ob_cone_001.lineart.crease_threshold = 0.0
ob_cylinder_007.location = (0.1378, -1.201, 2.407)
ob_cylinder_007.rotation_euler = (-5.277, -1.488, 5.443)
ob_cylinder_007.scale = (0.03346, 0.03346, 0.609)
ob_cylinder_007.lineart.crease_threshold = 0.0
ob_cylinder_006.location = (0.03553, -1.101, 2.418)
ob_cylinder_006.rotation_euler = (-5.277, -1.488, 5.443)
ob_cylinder_006.scale = (0.03346, 0.03346, 0.609)
ob_cylinder_006.lineart.crease_threshold = 0.0
ob_cylinder_005.location = (-0.2429, -1.063, 2.448)
ob_cylinder_005.rotation_euler = (-2.336, -1.64, 2.338)
ob_cylinder_005.scale = (0.03346, 0.03346, 0.609)
ob_cylinder_005.lineart.crease_threshold = 0.0
ob_cylinder_004.location = (0.0301, -0.005719, 2.572)
ob_cylinder_004.rotation_euler = (0.5536, -1.445, -0.08545)
ob_cylinder_004.scale = (0.03346, 0.03346, 0.609)
ob_cylinder_004.lineart.crease_threshold = 0.0
ob_cylinder_003.location = (0.1269, -0.2091, 2.587)
ob_cylinder_003.rotation_euler = (0.5536, -1.445, -0.08545)
ob_cylinder_003.scale = (0.03346, 0.03346, 0.609)
ob_cylinder_003.lineart.crease_threshold = 0.0
ob_cylinder_002.location = (0.1472, -0.2499, 2.54)
ob_cylinder_002.rotation_euler = (0.7176, -1.445, -0.08545)
ob_cylinder_002.scale = (0.03346, 0.03346, 0.609)
ob_cylinder_002.lineart.crease_threshold = 0.0
ob_cylinder_001.location = (0.1556, -0.001721, 2.542)
ob_cylinder_001.rotation_euler = (0.7176, -1.445, -0.08545)
ob_cylinder_001.scale = (0.03346, 0.03346, 0.609)
ob_cylinder_001.lineart.crease_threshold = 0.0
ob_cylinder.location = (0.2912, -0.04501, 2.524)
ob_cylinder.rotation_euler = (0.7176, -1.445, -0.08545)
ob_cylinder.scale = (0.03346, 0.03346, 0.609)
ob_cylinder.lineart.crease_threshold = 0.0
ob_cone.location = (0.01153, 0.2683, 2.978)
ob_cone.rotation_euler = (0.147, 0.08043, 0.2575)
ob_cone.scale = (0.7483, 0.2869, 0.4196)
ob_cone.lineart.crease_threshold = 0.0
ob_cube_004.location = (-0.4141, -0.3742, 2.744)
ob_cube_004.rotation_euler = (1.885e-08, 2.483, 3.91)
ob_cube_004.scale = (1.275, 0.1629, 1.019)
ob_cube_004.lineart.crease_threshold = 0.0
ob_cube_003.location = (-0.4896, -0.103, 2.744)
ob_cube_003.rotation_euler = (0.2938, 2.376, 2.501)
ob_cube_003.scale = (1.236, 0.1629, 1.046)
ob_cube_003.lineart.crease_threshold = 0.0
ob_cube_002.location = (0.2314, -0.09938, 2.744)
ob_cube_002.rotation_euler = (0.0, 2.592, 0.0)
ob_cube_002.scale = (1.234, 0.1629, 1.047)
ob_cube_002.lineart.crease_threshold = 0.0
ob_cube_001.location = (0.1824, 0.07311, 0.9226)
ob_cube_001.rotation_euler = (0.1217, 1.554, 0.0)
ob_cube_001.scale = (1.439, 1.418, 1.339)
ob_cube_001.lineart.crease_threshold = 0.0
ob_cube.location = (-0.4496, 0.1416, 1.382)
ob_cube.rotation_euler = (0.1217, 0.1153, 0.0)
ob_cube.scale = (2.116, 2.085, 1.339)
ob_cube.lineart.crease_threshold = 0.0

# ---- collection membership
col_collection_1.objects.link(ob_cube_008)
col_collection_1.objects.link(ob_cube_007)
col_collection_1.objects.link(ob_cube_006)
col_collection_1.objects.link(ob_cube_005)
col_collection_1.objects.link(ob_cone_006)
col_collection_1.objects.link(ob_cone_005)
col_collection_1.objects.link(ob_cone_004)
col_collection_1.objects.link(ob_cone_003)
col_collection_1.objects.link(ob_cone_002)
col_collection_1.objects.link(ob_cylinder_008)
col_collection_1.objects.link(ob_cone_001)
col_collection_1.objects.link(ob_cylinder_007)
col_collection_1.objects.link(ob_cylinder_006)
col_collection_1.objects.link(ob_cylinder_005)
col_collection_1.objects.link(ob_cylinder_004)
col_collection_1.objects.link(ob_cylinder_003)
col_collection_1.objects.link(ob_cylinder_002)
col_collection_1.objects.link(ob_cylinder_001)
col_collection_1.objects.link(ob_cylinder)
col_collection_1.objects.link(ob_cone)
col_collection_1.objects.link(ob_cube_004)
col_collection_1.objects.link(ob_cube_003)
col_collection_1.objects.link(ob_cube_002)
col_collection_1.objects.link(ob_cube_001)
col_collection_1.objects.link(ob_cube)

# ---- scene / render settings (as saved in the file)
scene.frame_start = 100; scene.frame_end = 110; scene.frame_set(100)
scene.render.engine = 'BLENDER_EEVEE_NEXT'
scene.render.image_settings.color_mode = 'RGB'
scene.render.image_settings.compression = 90
scene.render.resolution_percentage = 50
scene.render.dither_intensity = 0.0
scene.render.bake_margin = 2
scene.render.bake_bias = 0.0
scene.cycles.use_denoising = False
scene.cycles.samples = 10
scene.cycles.sampling_pattern = 'TABULATED_SOBOL'
scene.cycles.light_sampling_threshold = 0.0
scene.cycles.use_adaptive_sampling = False
scene.cycles.use_light_tree = False
scene.cycles.blur_glossy = 0.0
scene.cycles.volume_bounces = 1
scene.cycles.pixel_filter_type = 'GAUSSIAN'
scene.cycles.sample_clamp_indirect = 0.0
scene.view_settings.view_transform = 'Standard'
bpy.context.view_layer.update()

# ---- added for rendering (the .blend has no active camera and no usable light): camera, sun
cam_auto = bpy.data.cameras.new('AutoCamera')
cam_auto.lens = 50.0
cam_auto.sensor_width = 36.0
cam_auto.clip_end = 1000.0
ob_auto_camera = bpy.data.objects.new('AutoCamera', cam_auto)
scene.collection.objects.link(ob_auto_camera)
ob_auto_camera.location = (7.44824, -7.85815, 7.45879)
ob_auto_camera.rotation_euler = (1.09748, -7.21219e-08, 0.694738)
scene.camera = ob_auto_camera
light_auto_sun = bpy.data.lights.new('AutoSun', 'SUN')
light_auto_sun.energy = 3.0
light_auto_sun.angle = 0.0523599
ob_auto_sun = bpy.data.objects.new('AutoSun', light_auto_sun)
scene.collection.objects.link(ob_auto_sun)
ob_auto_sun.rotation_euler = (0.872665, 0.174533, 0.523599)
bpy.context.view_layer.update()
